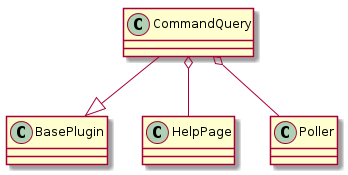

The diagram above was rendered by PlantUML. Its source (embedded in the PNG):
@startuml
CommandQuery --|> BasePlugin
CommandQuery o-- HelpPage
CommandQuery o-- Poller

@enduml